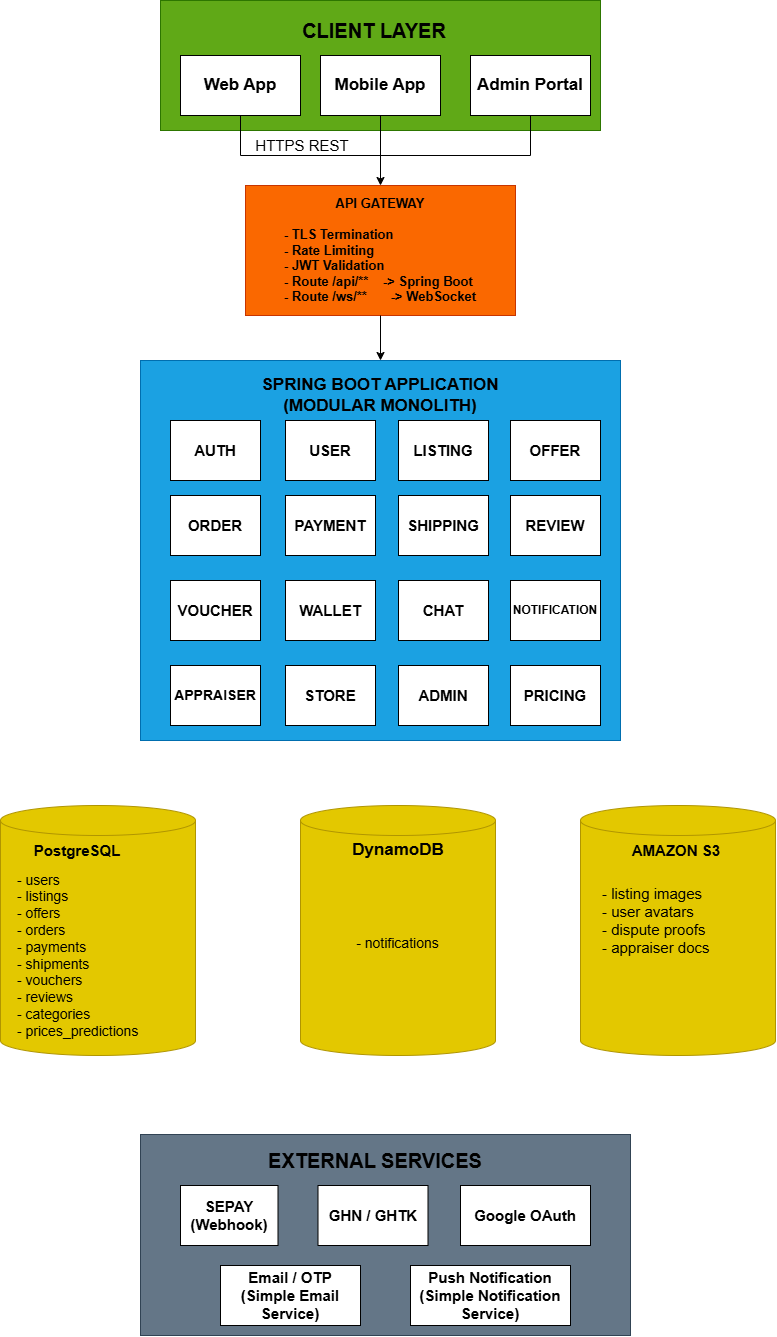

The diagram above was exported from draw.io. Its source (the exported page's mxGraphModel, read from the mxfile embedded in the PNG):
<mxGraphModel dx="1030" dy="505" grid="1" gridSize="10" guides="1" tooltips="1" connect="1" arrows="1" fold="1" page="1" pageScale="1" pageWidth="827" pageHeight="1169" math="0" shadow="0">
  <root>
    <mxCell id="0" />
    <mxCell id="1" parent="0" />
    <mxCell id="uEFe0zX0NGqgcSnIJyPy-1" parent="1" style="rounded=0;whiteSpace=wrap;html=1;fillColor=#60a917;fontColor=#ffffff;strokeColor=#2D7600;" value="&lt;div&gt;&lt;span style=&quot;color: rgb(0, 0, 0);&quot;&gt;&lt;b&gt;&lt;br&gt;&lt;/b&gt;&lt;/span&gt;&lt;/div&gt;&lt;div&gt;&lt;span style=&quot;color: rgb(0, 0, 0);&quot;&gt;&lt;b&gt;&lt;br&gt;&lt;/b&gt;&lt;/span&gt;&lt;/div&gt;" vertex="1">
      <mxGeometry height="130" width="440" x="200" y="35" as="geometry" />
    </mxCell>
    <mxCell id="uEFe0zX0NGqgcSnIJyPy-2" parent="1" style="rounded=0;whiteSpace=wrap;html=1;" value="&lt;b&gt;&lt;font style=&quot;font-size: 17px;&quot;&gt;Web App&lt;/font&gt;&lt;/b&gt;" vertex="1">
      <mxGeometry height="60" width="120" x="220" y="90" as="geometry" />
    </mxCell>
    <mxCell id="uEFe0zX0NGqgcSnIJyPy-4" parent="1" style="rounded=0;whiteSpace=wrap;html=1;fillColor=#fa6800;fontColor=#000000;strokeColor=#C73500;" value="&lt;div style=&quot;&quot;&gt;&lt;b style=&quot;background-color: transparent; color: light-dark(rgb(0, 0, 0), rgb(237, 237, 237));&quot;&gt;&lt;font style=&quot;font-size: 13px;&quot;&gt;API GATEWAY&lt;/font&gt;&lt;/b&gt;&lt;/div&gt;&lt;div style=&quot;&quot;&gt;&lt;b style=&quot;background-color: transparent; color: light-dark(rgb(0, 0, 0), rgb(237, 237, 237));&quot;&gt;&lt;font style=&quot;font-size: 13px;&quot;&gt;&lt;br&gt;&lt;/font&gt;&lt;/b&gt;&lt;/div&gt;&lt;div style=&quot;text-align: left;&quot;&gt;&lt;b&gt;&lt;font style=&quot;font-size: 13px;&quot;&gt;- TLS Termination&lt;/font&gt;&lt;/b&gt;&lt;/div&gt;&lt;div style=&quot;text-align: left;&quot;&gt;&lt;b&gt;&lt;font style=&quot;font-size: 13px;&quot;&gt;- Rate Limiting&lt;/font&gt;&lt;/b&gt;&lt;/div&gt;&lt;div style=&quot;text-align: left;&quot;&gt;&lt;b&gt;&lt;font style=&quot;font-size: 13px;&quot;&gt;- JWT Validation&lt;/font&gt;&lt;/b&gt;&lt;/div&gt;&lt;div style=&quot;text-align: left;&quot;&gt;&lt;b&gt;&lt;font style=&quot;font-size: 13px;&quot;&gt;- Route /api/**&amp;nbsp; &amp;nbsp; -&amp;gt; Spring Boot&lt;/font&gt;&lt;/b&gt;&lt;/div&gt;&lt;div style=&quot;text-align: left;&quot;&gt;&lt;b style=&quot;&quot;&gt;&lt;font style=&quot;font-size: 13px;&quot;&gt;- Route /ws/**&amp;nbsp;&lt;span style=&quot;white-space: pre;&quot;&gt;&#09;&lt;/span&gt;-&amp;gt; WebSocket&lt;/font&gt;&lt;/b&gt;&lt;/div&gt;" vertex="1">
      <mxGeometry height="130" width="270" x="285" y="220" as="geometry" />
    </mxCell>
    <mxCell id="uEFe0zX0NGqgcSnIJyPy-5" parent="1" style="rounded=0;whiteSpace=wrap;html=1;" value="&lt;b&gt;&lt;font style=&quot;font-size: 17px;&quot;&gt;Mobile App&lt;/font&gt;&lt;/b&gt;" vertex="1">
      <mxGeometry height="60" width="120" x="360" y="90" as="geometry" />
    </mxCell>
    <mxCell id="uEFe0zX0NGqgcSnIJyPy-6" parent="1" style="rounded=0;whiteSpace=wrap;html=1;" value="&lt;font style=&quot;font-size: 17px;&quot;&gt;&lt;b style=&quot;&quot;&gt;Admin Portal&lt;/b&gt;&lt;/font&gt;" vertex="1">
      <mxGeometry height="60" width="120" x="510" y="90" as="geometry" />
    </mxCell>
    <mxCell id="uEFe0zX0NGqgcSnIJyPy-7" parent="1" style="text;html=1;whiteSpace=wrap;strokeColor=none;fillColor=none;align=center;verticalAlign=middle;rounded=0;" value="&lt;b&gt;&lt;font style=&quot;font-size: 20px;&quot;&gt;CLIENT LAYER&lt;/font&gt;&lt;/b&gt;" vertex="1">
      <mxGeometry height="30" width="160" x="334" y="50" as="geometry" />
    </mxCell>
    <mxCell id="uEFe0zX0NGqgcSnIJyPy-8" parent="1" style="rounded=0;whiteSpace=wrap;html=1;fillColor=#1ba1e2;fontColor=#ffffff;strokeColor=#006EAF;align=center;" value="&lt;div&gt;&lt;div&gt;&lt;div&gt;&lt;br&gt;&lt;/div&gt;&lt;/div&gt;&lt;/div&gt;" vertex="1">
      <mxGeometry height="380" width="480" x="180" y="395" as="geometry" />
    </mxCell>
    <mxCell id="uEFe0zX0NGqgcSnIJyPy-9" parent="1" style="rounded=0;whiteSpace=wrap;html=1;" value="&lt;b&gt;&lt;font style=&quot;font-size: 15px;&quot;&gt;AUTH&lt;/font&gt;&lt;/b&gt;" vertex="1">
      <mxGeometry height="60" width="90" x="210" y="455" as="geometry" />
    </mxCell>
    <mxCell id="uEFe0zX0NGqgcSnIJyPy-10" parent="1" style="rounded=0;whiteSpace=wrap;html=1;" value="&lt;b&gt;&lt;font style=&quot;font-size: 15px;&quot;&gt;USER&lt;/font&gt;&lt;/b&gt;" vertex="1">
      <mxGeometry height="60" width="90" x="325" y="455" as="geometry" />
    </mxCell>
    <mxCell id="uEFe0zX0NGqgcSnIJyPy-11" parent="1" style="rounded=0;whiteSpace=wrap;html=1;movable=1;resizable=1;rotatable=1;deletable=1;editable=1;locked=0;connectable=1;" value="&lt;b&gt;&lt;font style=&quot;font-size: 15px;&quot;&gt;LISTING&lt;/font&gt;&lt;/b&gt;" vertex="1">
      <mxGeometry height="60" width="90" x="438" y="455" as="geometry" />
    </mxCell>
    <mxCell id="uEFe0zX0NGqgcSnIJyPy-12" parent="1" style="rounded=0;whiteSpace=wrap;html=1;movable=1;resizable=1;rotatable=1;deletable=1;editable=1;locked=0;connectable=1;" value="&lt;b&gt;&lt;font style=&quot;font-size: 15px;&quot;&gt;OFFER&lt;/font&gt;&lt;/b&gt;" vertex="1">
      <mxGeometry height="60" width="90" x="550" y="455" as="geometry" />
    </mxCell>
    <mxCell id="uEFe0zX0NGqgcSnIJyPy-13" parent="1" style="rounded=0;whiteSpace=wrap;html=1;" value="&lt;b&gt;&lt;font style=&quot;font-size: 15px;&quot;&gt;ORDER&lt;/font&gt;&lt;/b&gt;" vertex="1">
      <mxGeometry height="60" width="90" x="210" y="530" as="geometry" />
    </mxCell>
    <mxCell id="uEFe0zX0NGqgcSnIJyPy-14" parent="1" style="rounded=0;whiteSpace=wrap;html=1;" value="&lt;b&gt;&lt;font style=&quot;font-size: 15px;&quot;&gt;PAYMENT&lt;/font&gt;&lt;/b&gt;" vertex="1">
      <mxGeometry height="60" width="90" x="325" y="530" as="geometry" />
    </mxCell>
    <mxCell id="uEFe0zX0NGqgcSnIJyPy-15" parent="1" style="rounded=0;whiteSpace=wrap;html=1;" value="&lt;b&gt;&lt;font style=&quot;font-size: 15px;&quot;&gt;SHIPPING&lt;/font&gt;&lt;/b&gt;" vertex="1">
      <mxGeometry height="60" width="90" x="438" y="530" as="geometry" />
    </mxCell>
    <mxCell id="uEFe0zX0NGqgcSnIJyPy-16" parent="1" style="rounded=0;whiteSpace=wrap;html=1;" value="&lt;b&gt;&lt;font style=&quot;font-size: 15px;&quot;&gt;REVIEW&lt;/font&gt;&lt;/b&gt;" vertex="1">
      <mxGeometry height="60" width="90" x="550" y="530" as="geometry" />
    </mxCell>
    <mxCell id="uEFe0zX0NGqgcSnIJyPy-18" parent="1" style="rounded=0;whiteSpace=wrap;html=1;" value="&lt;b&gt;&lt;font style=&quot;font-size: 15px;&quot;&gt;VOUCHER&lt;/font&gt;&lt;/b&gt;" vertex="1">
      <mxGeometry height="60" width="90" x="210" y="615" as="geometry" />
    </mxCell>
    <mxCell id="uEFe0zX0NGqgcSnIJyPy-19" parent="1" style="rounded=0;whiteSpace=wrap;html=1;" value="&lt;b&gt;&lt;font style=&quot;font-size: 15px;&quot;&gt;WALLET&lt;/font&gt;&lt;/b&gt;" vertex="1">
      <mxGeometry height="60" width="90" x="325" y="615" as="geometry" />
    </mxCell>
    <mxCell id="uEFe0zX0NGqgcSnIJyPy-20" parent="1" style="rounded=0;whiteSpace=wrap;html=1;" value="&lt;b&gt;&lt;font style=&quot;font-size: 15px;&quot;&gt;CHAT&lt;/font&gt;&lt;/b&gt;" vertex="1">
      <mxGeometry height="60" width="90" x="438" y="615" as="geometry" />
    </mxCell>
    <mxCell id="uEFe0zX0NGqgcSnIJyPy-21" parent="1" style="rounded=0;whiteSpace=wrap;html=1;" value="&lt;b&gt;&lt;font&gt;NOTIFICATION&lt;/font&gt;&lt;/b&gt;" vertex="1">
      <mxGeometry height="60" width="90" x="550" y="615" as="geometry" />
    </mxCell>
    <mxCell id="uEFe0zX0NGqgcSnIJyPy-22" parent="1" style="rounded=0;whiteSpace=wrap;html=1;" value="&lt;b&gt;&lt;font style=&quot;font-size: 14px;&quot;&gt;APPRAISER&lt;/font&gt;&lt;/b&gt;" vertex="1">
      <mxGeometry height="60" width="90" x="210" y="700" as="geometry" />
    </mxCell>
    <mxCell id="uEFe0zX0NGqgcSnIJyPy-23" parent="1" style="rounded=0;whiteSpace=wrap;html=1;" value="&lt;b&gt;&lt;font style=&quot;font-size: 15px;&quot;&gt;STORE&lt;/font&gt;&lt;/b&gt;" vertex="1">
      <mxGeometry height="60" width="90" x="325" y="700" as="geometry" />
    </mxCell>
    <mxCell id="uEFe0zX0NGqgcSnIJyPy-24" parent="1" style="rounded=0;whiteSpace=wrap;html=1;" value="&lt;b&gt;&lt;font style=&quot;font-size: 15px;&quot;&gt;ADMIN&lt;/font&gt;&lt;/b&gt;" vertex="1">
      <mxGeometry height="60" width="90" x="438" y="700" as="geometry" />
    </mxCell>
    <mxCell id="uEFe0zX0NGqgcSnIJyPy-25" parent="1" style="rounded=0;whiteSpace=wrap;html=1;" value="&lt;b&gt;&lt;font style=&quot;font-size: 15px;&quot;&gt;PRICING&lt;/font&gt;&lt;/b&gt;" vertex="1">
      <mxGeometry height="60" width="90" x="550" y="700" as="geometry" />
    </mxCell>
    <mxCell id="uEFe0zX0NGqgcSnIJyPy-26" parent="1" style="text;html=1;whiteSpace=wrap;strokeColor=none;fillColor=none;align=center;verticalAlign=middle;rounded=0;" value="&lt;b&gt;&lt;font style=&quot;font-size: 17px;&quot;&gt;SPRING BOOT APPLICATION (MODULAR MONOLITH)&lt;/font&gt;&lt;/b&gt;" vertex="1">
      <mxGeometry height="30" width="260" x="290" y="415" as="geometry" />
    </mxCell>
    <mxCell id="uEFe0zX0NGqgcSnIJyPy-27" edge="1" parent="1" source="uEFe0zX0NGqgcSnIJyPy-2" style="endArrow=none;html=1;rounded=0;exitX=0.5;exitY=1;exitDx=0;exitDy=0;" value="">
      <mxGeometry height="50" relative="1" width="50" as="geometry">
        <mxPoint x="430" y="230" as="sourcePoint" />
        <mxPoint x="280" y="190" as="targetPoint" />
      </mxGeometry>
    </mxCell>
    <mxCell id="uEFe0zX0NGqgcSnIJyPy-28" edge="1" parent="1" style="endArrow=none;html=1;rounded=0;entryX=0.5;entryY=1;entryDx=0;entryDy=0;" target="uEFe0zX0NGqgcSnIJyPy-5" value="">
      <mxGeometry height="50" relative="1" width="50" as="geometry">
        <mxPoint x="420" y="190" as="sourcePoint" />
        <mxPoint x="480" y="180" as="targetPoint" />
      </mxGeometry>
    </mxCell>
    <mxCell id="uEFe0zX0NGqgcSnIJyPy-29" edge="1" parent="1" style="endArrow=none;html=1;rounded=0;entryX=0.5;entryY=1;entryDx=0;entryDy=0;" target="uEFe0zX0NGqgcSnIJyPy-6" value="">
      <mxGeometry height="50" relative="1" width="50" as="geometry">
        <mxPoint x="570" y="190" as="sourcePoint" />
        <mxPoint x="480" y="180" as="targetPoint" />
      </mxGeometry>
    </mxCell>
    <mxCell id="uEFe0zX0NGqgcSnIJyPy-30" edge="1" parent="1" style="endArrow=none;html=1;rounded=0;" value="">
      <mxGeometry height="50" relative="1" width="50" as="geometry">
        <mxPoint x="280" y="190" as="sourcePoint" />
        <mxPoint x="570" y="190" as="targetPoint" />
      </mxGeometry>
    </mxCell>
    <mxCell id="uEFe0zX0NGqgcSnIJyPy-31" edge="1" parent="1" style="endArrow=classic;html=1;rounded=0;entryX=0.5;entryY=0;entryDx=0;entryDy=0;" target="uEFe0zX0NGqgcSnIJyPy-4" value="">
      <mxGeometry height="50" relative="1" width="50" as="geometry">
        <mxPoint x="420" y="190" as="sourcePoint" />
        <mxPoint x="480" y="390" as="targetPoint" />
      </mxGeometry>
    </mxCell>
    <mxCell id="uEFe0zX0NGqgcSnIJyPy-32" parent="1" style="text;html=1;whiteSpace=wrap;strokeColor=none;fillColor=none;align=center;verticalAlign=middle;rounded=0;" value="&lt;font style=&quot;font-size: 15px;&quot;&gt;HTTPS REST&lt;/font&gt;" vertex="1">
      <mxGeometry height="30" width="114" x="285" y="165" as="geometry" />
    </mxCell>
    <mxCell id="uEFe0zX0NGqgcSnIJyPy-33" edge="1" parent="1" source="uEFe0zX0NGqgcSnIJyPy-4" style="endArrow=classic;html=1;rounded=0;exitX=0.5;exitY=1;exitDx=0;exitDy=0;entryX=0.5;entryY=0;entryDx=0;entryDy=0;" target="uEFe0zX0NGqgcSnIJyPy-8" value="">
      <mxGeometry height="50" relative="1" width="50" as="geometry">
        <mxPoint x="430" y="610" as="sourcePoint" />
        <mxPoint x="480" y="560" as="targetPoint" />
      </mxGeometry>
    </mxCell>
    <mxCell id="uEFe0zX0NGqgcSnIJyPy-34" parent="1" style="shape=cylinder3;whiteSpace=wrap;html=1;boundedLbl=1;backgroundOutline=1;size=15;fillColor=#e3c800;fontColor=#000000;strokeColor=#B09500;" value="" vertex="1">
      <mxGeometry height="250" width="195" x="40" y="840" as="geometry" />
    </mxCell>
    <mxCell id="uEFe0zX0NGqgcSnIJyPy-35" parent="1" style="text;html=1;whiteSpace=wrap;strokeColor=none;fillColor=none;align=center;verticalAlign=middle;rounded=0;" value="&lt;b&gt;&lt;font style=&quot;font-size: 15px;&quot;&gt;PostgreSQL&lt;/font&gt;&lt;/b&gt;" vertex="1">
      <mxGeometry height="30" width="97.5" x="67.5" y="870" as="geometry" />
    </mxCell>
    <mxCell id="uEFe0zX0NGqgcSnIJyPy-38" parent="1" style="text;html=1;whiteSpace=wrap;strokeColor=none;fillColor=none;align=left;verticalAlign=middle;rounded=0;fontSize=14;" value="&lt;font&gt;- users&lt;/font&gt;&lt;div&gt;&lt;font&gt;- listings&lt;/font&gt;&lt;/div&gt;&lt;div&gt;&lt;font&gt;- offers&lt;/font&gt;&lt;/div&gt;&lt;div&gt;&lt;font&gt;- orders&lt;/font&gt;&lt;/div&gt;&lt;div&gt;&lt;font&gt;- payments&lt;/font&gt;&lt;/div&gt;&lt;div&gt;&lt;font&gt;- shipments&lt;/font&gt;&lt;/div&gt;&lt;div&gt;&lt;font&gt;- vouchers&lt;/font&gt;&lt;/div&gt;&lt;div&gt;&lt;font&gt;- reviews&lt;/font&gt;&lt;/div&gt;&lt;div&gt;&lt;font&gt;- categories&lt;/font&gt;&lt;/div&gt;&lt;div&gt;&lt;font&gt;- prices_predictions&lt;/font&gt;&lt;/div&gt;" vertex="1">
      <mxGeometry height="180" width="180" x="55" y="900" as="geometry" />
    </mxCell>
    <mxCell id="uEFe0zX0NGqgcSnIJyPy-42" parent="1" style="shape=cylinder3;whiteSpace=wrap;html=1;boundedLbl=1;backgroundOutline=1;size=15;fillColor=#e3c800;fontColor=#000000;strokeColor=#B09500;" value="&lt;font style=&quot;font-size: 14px;&quot;&gt;- notifications&lt;/font&gt;" vertex="1">
      <mxGeometry height="250" width="195" x="340" y="840" as="geometry" />
    </mxCell>
    <mxCell id="uEFe0zX0NGqgcSnIJyPy-43" parent="1" style="text;html=1;whiteSpace=wrap;strokeColor=none;fillColor=none;align=center;verticalAlign=middle;rounded=0;" value="&lt;b&gt;&lt;font style=&quot;font-size: 17px;&quot;&gt;DynamoDB&lt;/font&gt;&lt;/b&gt;" vertex="1">
      <mxGeometry height="30" width="60" x="407.5" y="870" as="geometry" />
    </mxCell>
    <mxCell id="uEFe0zX0NGqgcSnIJyPy-45" parent="1" style="shape=cylinder3;whiteSpace=wrap;html=1;boundedLbl=1;backgroundOutline=1;size=15;fillColor=#e3c800;fontColor=#000000;strokeColor=#B09500;" value="" vertex="1">
      <mxGeometry height="250" width="195" x="620" y="840" as="geometry" />
    </mxCell>
    <mxCell id="uEFe0zX0NGqgcSnIJyPy-46" parent="1" style="text;html=1;whiteSpace=wrap;strokeColor=none;fillColor=none;align=center;verticalAlign=middle;rounded=0;" value="&lt;b&gt;&lt;font style=&quot;font-size: 15px;&quot;&gt;AMAZON S3&amp;nbsp;&lt;/font&gt;&lt;/b&gt;" vertex="1">
      <mxGeometry height="30" width="110" x="662.5" y="870" as="geometry" />
    </mxCell>
    <mxCell id="uEFe0zX0NGqgcSnIJyPy-47" parent="1" style="text;html=1;whiteSpace=wrap;strokeColor=none;fillColor=none;align=left;verticalAlign=middle;rounded=0;" value="&lt;font style=&quot;font-size: 15px;&quot;&gt;- listing images&lt;/font&gt;&lt;div&gt;&lt;font style=&quot;font-size: 15px;&quot;&gt;- user avatars&lt;/font&gt;&lt;/div&gt;&lt;div&gt;&lt;font style=&quot;font-size: 15px;&quot;&gt;- dispute proofs&lt;/font&gt;&lt;/div&gt;&lt;div&gt;&lt;font style=&quot;font-size: 15px;&quot;&gt;- appraiser docs&lt;/font&gt;&lt;/div&gt;" vertex="1">
      <mxGeometry height="30" width="140" x="640" y="940" as="geometry" />
    </mxCell>
    <mxCell id="uEFe0zX0NGqgcSnIJyPy-49" parent="1" style="rounded=0;whiteSpace=wrap;html=1;fillColor=#647687;fontColor=#ffffff;strokeColor=#314354;" value="" vertex="1">
      <mxGeometry height="201" width="490" x="180" y="1169" as="geometry" />
    </mxCell>
    <mxCell id="uEFe0zX0NGqgcSnIJyPy-50" parent="1" style="text;html=1;whiteSpace=wrap;strokeColor=none;fillColor=none;align=center;verticalAlign=middle;rounded=0;" value="&lt;b&gt;&lt;font style=&quot;font-size: 20px;&quot;&gt;EXTERNAL SERVICES&lt;/font&gt;&lt;/b&gt;" vertex="1">
      <mxGeometry height="30" width="250" x="290" y="1180" as="geometry" />
    </mxCell>
    <mxCell id="uEFe0zX0NGqgcSnIJyPy-51" parent="1" style="rounded=0;whiteSpace=wrap;html=1;" value="&lt;b&gt;&lt;font style=&quot;font-size: 15px;&quot;&gt;SEPAY&lt;/font&gt;&lt;/b&gt;&lt;div&gt;&lt;b&gt;&lt;font style=&quot;font-size: 15px;&quot;&gt;(Webhook)&lt;/font&gt;&lt;/b&gt;&lt;/div&gt;" vertex="1">
      <mxGeometry height="60" width="97.5" x="220" y="1220" as="geometry" />
    </mxCell>
    <mxCell id="uEFe0zX0NGqgcSnIJyPy-52" parent="1" style="rounded=0;whiteSpace=wrap;html=1;" value="&lt;b style=&quot;&quot;&gt;&lt;font style=&quot;font-size: 15px;&quot;&gt;GHN / GHTK&lt;/font&gt;&lt;/b&gt;" vertex="1">
      <mxGeometry height="60" width="110" x="357.5" y="1220" as="geometry" />
    </mxCell>
    <mxCell id="uEFe0zX0NGqgcSnIJyPy-53" parent="1" style="rounded=0;whiteSpace=wrap;html=1;" value="&lt;b style=&quot;&quot;&gt;&lt;font style=&quot;font-size: 15px;&quot;&gt;Google OAuth&lt;/font&gt;&lt;/b&gt;" vertex="1">
      <mxGeometry height="60" width="130" x="500" y="1220" as="geometry" />
    </mxCell>
    <mxCell id="uEFe0zX0NGqgcSnIJyPy-54" parent="1" style="rounded=0;whiteSpace=wrap;html=1;" value="&lt;span style=&quot;font-size: 15px;&quot;&gt;&lt;b&gt;Email / OTP (Simple Email Service)&lt;/b&gt;&lt;/span&gt;" vertex="1">
      <mxGeometry height="60" width="140" x="260" y="1300" as="geometry" />
    </mxCell>
    <mxCell id="uEFe0zX0NGqgcSnIJyPy-55" parent="1" style="rounded=0;whiteSpace=wrap;html=1;" value="&lt;span style=&quot;font-size: 15px;&quot;&gt;&lt;b&gt;Push Notification (Simple Notification Service)&lt;/b&gt;&lt;/span&gt;" vertex="1">
      <mxGeometry height="60" width="160" x="450" y="1300" as="geometry" />
    </mxCell>
  </root>
</mxGraphModel>